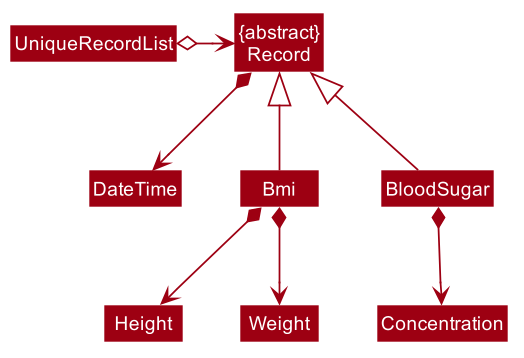

The diagram above was rendered by PlantUML. Its source (embedded in the PNG):
@startuml








skinparam BackgroundColor #FFFFFFF

skinparam Shadowing false

skinparam Class {
    FontColor #FFFFFF
    BorderThickness 1
    BorderColor #FFFFFF
    StereotypeFontColor #FFFFFF
    FontName Arial
}

skinparam Actor {
    BorderColor #000000
    Color #000000
    FontName Arial
}

skinparam Sequence {
    MessageAlign center
    BoxFontSize 15
    BoxPadding 0
    BoxFontColor #FFFFFF
    FontName Arial
}

skinparam Participant {
    FontColor #FFFFFFF
    Padding 20
}

skinparam MinClassWidth 50
skinparam ParticipantPadding 10
skinparam Shadowing false
skinparam DefaultTextAlignment center
skinparam packageStyle Rectangle

hide footbox
hide members
hide circle
skinparam arrowThickness 1.1
skinparam arrowColor #9D0012
skinparam classBackgroundColor #9D0012

Class "{abstract}\nRecord" as Record

UniqueRecordList o-right-> Record

Record *--> DateTime

Bmi -up-|> Record
BloodSugar -up-|> Record

BloodSugar *--> Concentration
Bmi *--> Height
Bmi *--> Weight
@enduml